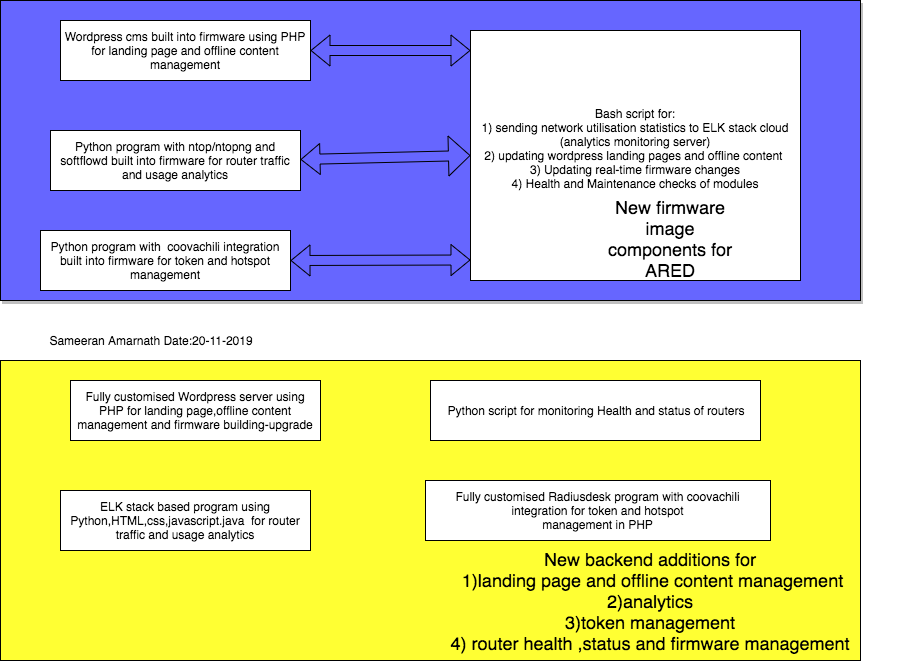

The diagram above was exported from draw.io. Its source (the exported page's mxGraphModel, read from the mxfile embedded in the PNG):
<mxGraphModel dx="1186" dy="425" grid="1" gridSize="10" guides="1" tooltips="1" connect="1" arrows="1" fold="1" page="1" pageScale="1" pageWidth="850" pageHeight="1100" math="0" shadow="0">
  <root>
    <mxCell id="0" />
    <mxCell id="1" parent="0" />
    <mxCell id="Bd10VdhmDP2mVG-16Ayb-15" value="" style="rounded=0;whiteSpace=wrap;html=1;shadow=1;fillColor=#6666FF;" vertex="1" parent="1">
      <mxGeometry width="860" height="300" as="geometry" />
    </mxCell>
    <mxCell id="Bd10VdhmDP2mVG-16Ayb-1" value="Wordpress cms built into firmware using PHP for landing page and offline content management&lt;br&gt;" style="rounded=0;whiteSpace=wrap;html=1;" vertex="1" parent="1">
      <mxGeometry x="60" y="20" width="250" height="60" as="geometry" />
    </mxCell>
    <mxCell id="Bd10VdhmDP2mVG-16Ayb-2" value="&lt;span style=&quot;white-space: normal&quot;&gt;Bash script for:&lt;br&gt;1) sending network utilisation statistics to ELK stack cloud (analytics monitoring server)&lt;br&gt;2) updating wordpress landing pages and offline content&amp;nbsp;&lt;br&gt;3) Updating real-time firmware changes&lt;br&gt;4) Health and Maintenance checks of modules&lt;br&gt;&lt;br&gt;&lt;/span&gt;" style="rounded=0;whiteSpace=wrap;html=1;" vertex="1" parent="1">
      <mxGeometry x="470" y="30" width="330" height="250" as="geometry" />
    </mxCell>
    <mxCell id="Bd10VdhmDP2mVG-16Ayb-3" value="Python program with ntop/ntopng and softflowd built into firmware for router traffic and usage analytics" style="rounded=0;whiteSpace=wrap;html=1;" vertex="1" parent="1">
      <mxGeometry x="50" y="130" width="250" height="60" as="geometry" />
    </mxCell>
    <mxCell id="Bd10VdhmDP2mVG-16Ayb-4" value="" style="shape=flexArrow;endArrow=classic;startArrow=classic;html=1;exitX=1;exitY=0.5;exitDx=0;exitDy=0;entryX=0;entryY=0.08;entryDx=0;entryDy=0;entryPerimeter=0;" edge="1" parent="1" source="Bd10VdhmDP2mVG-16Ayb-1" target="Bd10VdhmDP2mVG-16Ayb-2">
      <mxGeometry width="50" height="50" relative="1" as="geometry">
        <mxPoint x="50" y="260" as="sourcePoint" />
        <mxPoint x="410" y="50" as="targetPoint" />
        <Array as="points" />
      </mxGeometry>
    </mxCell>
    <mxCell id="Bd10VdhmDP2mVG-16Ayb-5" value="" style="shape=flexArrow;endArrow=classic;startArrow=classic;html=1;exitX=1;exitY=0.5;exitDx=0;exitDy=0;entryX=0;entryY=0.5;entryDx=0;entryDy=0;endWidth=29;endSize=6.85;" edge="1" parent="1" target="Bd10VdhmDP2mVG-16Ayb-2">
      <mxGeometry width="50" height="50" relative="1" as="geometry">
        <mxPoint x="300" y="159" as="sourcePoint" />
        <mxPoint x="410" y="159" as="targetPoint" />
        <Array as="points" />
      </mxGeometry>
    </mxCell>
    <mxCell id="Bd10VdhmDP2mVG-16Ayb-10" value="&lt;font style=&quot;font-size: 18px&quot;&gt;New firmware image components for ARED&lt;/font&gt;" style="text;html=1;strokeColor=none;fillColor=none;align=center;verticalAlign=middle;whiteSpace=wrap;rounded=0;direction=south;" vertex="1" parent="1">
      <mxGeometry x="600" y="175" width="140" height="125" as="geometry" />
    </mxCell>
    <mxCell id="Bd10VdhmDP2mVG-16Ayb-11" value="Python program with&amp;nbsp; coovachili integration built into firmware for token and hotspot&lt;br&gt;management" style="rounded=0;whiteSpace=wrap;html=1;" vertex="1" parent="1">
      <mxGeometry x="40" y="230" width="250" height="60" as="geometry" />
    </mxCell>
    <mxCell id="Bd10VdhmDP2mVG-16Ayb-12" value="" style="shape=flexArrow;endArrow=classic;startArrow=classic;html=1;exitX=1;exitY=0.5;exitDx=0;exitDy=0;entryX=0;entryY=0.918;entryDx=0;entryDy=0;entryPerimeter=0;" edge="1" parent="1" source="Bd10VdhmDP2mVG-16Ayb-11" target="Bd10VdhmDP2mVG-16Ayb-2">
      <mxGeometry width="50" height="50" relative="1" as="geometry">
        <mxPoint x="300" y="259.5" as="sourcePoint" />
        <mxPoint x="410" y="259.5" as="targetPoint" />
        <Array as="points" />
      </mxGeometry>
    </mxCell>
    <mxCell id="Bd10VdhmDP2mVG-16Ayb-16" value="" style="rounded=0;whiteSpace=wrap;html=1;fillColor=#FFFF33;" vertex="1" parent="1">
      <mxGeometry y="360" width="860" height="300" as="geometry" />
    </mxCell>
    <mxCell id="Bd10VdhmDP2mVG-16Ayb-17" value="Fully customised Wordpress server using PHP for landing page,offline content management and firmware building-upgrade" style="rounded=0;whiteSpace=wrap;html=1;" vertex="1" parent="1">
      <mxGeometry x="70" y="380" width="250" height="60" as="geometry" />
    </mxCell>
    <mxCell id="Bd10VdhmDP2mVG-16Ayb-20" value="&lt;span style=&quot;white-space: normal&quot;&gt;Python script for monitoring&amp;nbsp;Health and status of routers&lt;br&gt;&lt;/span&gt;" style="rounded=0;whiteSpace=wrap;html=1;" vertex="1" parent="1">
      <mxGeometry x="430" y="380" width="330" height="60" as="geometry" />
    </mxCell>
    <mxCell id="Bd10VdhmDP2mVG-16Ayb-21" value="ELK stack based program using Python,HTML,css,javascript.java&amp;nbsp; for router traffic and usage analytics" style="rounded=0;whiteSpace=wrap;html=1;" vertex="1" parent="1">
      <mxGeometry x="60" y="490" width="250" height="60" as="geometry" />
    </mxCell>
    <mxCell id="Bd10VdhmDP2mVG-16Ayb-25" value="&lt;font style=&quot;font-size: 18px&quot;&gt;New backend additions for&lt;br&gt;&amp;nbsp;1)landing page and offline content management&lt;br&gt;2)analytics&lt;br&gt;3)token management&lt;br&gt;4) router health ,status and firmware management&lt;/font&gt;" style="text;html=1;strokeColor=none;fillColor=none;align=center;verticalAlign=middle;whiteSpace=wrap;rounded=0;" vertex="1" parent="1">
      <mxGeometry x="400" y="580" width="500" height="40" as="geometry" />
    </mxCell>
    <mxCell id="Bd10VdhmDP2mVG-16Ayb-26" value="Fully customised Radiusdesk program with coovachili integration for token and hotspot&lt;br&gt;management in PHP" style="rounded=0;whiteSpace=wrap;html=1;" vertex="1" parent="1">
      <mxGeometry x="425" y="480" width="345" height="60" as="geometry" />
    </mxCell>
    <mxCell id="Bd10VdhmDP2mVG-16Ayb-28" value="Sameeran Amarnath Date:20-11-2019" style="text;html=1;strokeColor=none;fillColor=none;align=center;verticalAlign=middle;whiteSpace=wrap;rounded=0;" vertex="1" parent="1">
      <mxGeometry x="40" y="330" width="220" height="20" as="geometry" />
    </mxCell>
  </root>
</mxGraphModel>